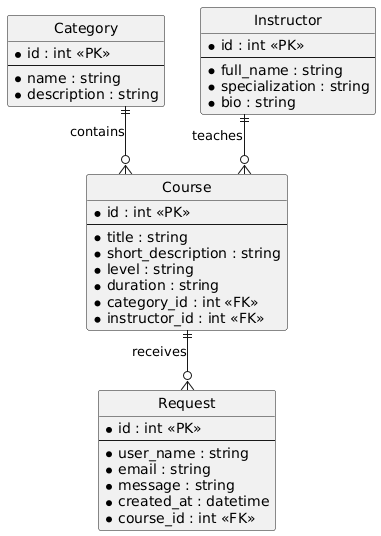

The diagram above was rendered by PlantUML. Its source (embedded in the PNG):
@startuml
hide circle
skinparam linetype ortho

entity "Category" as Category {
  * id : int <<PK>>
  --
  * name : string
  * description : string
}

entity "Instructor" as Instructor {
  * id : int <<PK>>
  --
  * full_name : string
  * specialization : string
  * bio : string
}

entity "Course" as Course {
  * id : int <<PK>>
  --
  * title : string
  * short_description : string
  * level : string
  * duration : string
  * category_id : int <<FK>>
  * instructor_id : int <<FK>>
}

entity "Request" as Request {
  * id : int <<PK>>
  --
  * user_name : string
  * email : string
  * message : string
  * created_at : datetime
  * course_id : int <<FK>>
}

Category ||--o{ Course : contains
Instructor ||--o{ Course : teaches
Course ||--o{ Request : receives
@enduml